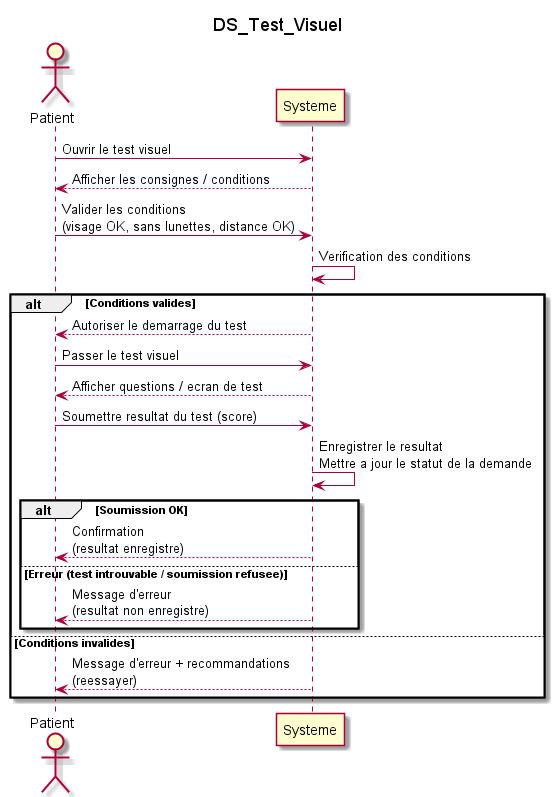

The diagram above was rendered by PlantUML. Its source (embedded in the PNG):
@startuml
' Sequence diagram - Passage du test visuel - Black box
' (Acteur <-> Systeme, sans details internes)

title DS_Test_Visuel


actor "Patient" as P
participant "Systeme" as SYS


P -> SYS : Ouvrir le test visuel
SYS --> P : Afficher les consignes / conditions

P -> SYS : Valider les conditions\n(visage OK, sans lunettes, distance OK)
SYS -> SYS : Verification des conditions

alt Conditions valides
  SYS --> P : Autoriser le demarrage du test
  P -> SYS : Passer le test visuel
  SYS --> P : Afficher questions / ecran de test

  P -> SYS : Soumettre resultat du test (score)
  SYS -> SYS : Enregistrer le resultat\nMettre a jour le statut de la demande

  alt Soumission OK
    SYS --> P : Confirmation\n(resultat enregistre)
  else Erreur (test introuvable / soumission refusee)
    SYS --> P : Message d'erreur\n(resultat non enregistre)
  end
else Conditions invalides
  SYS --> P : Message d'erreur + recommandations\n(reessayer)
end

@enduml